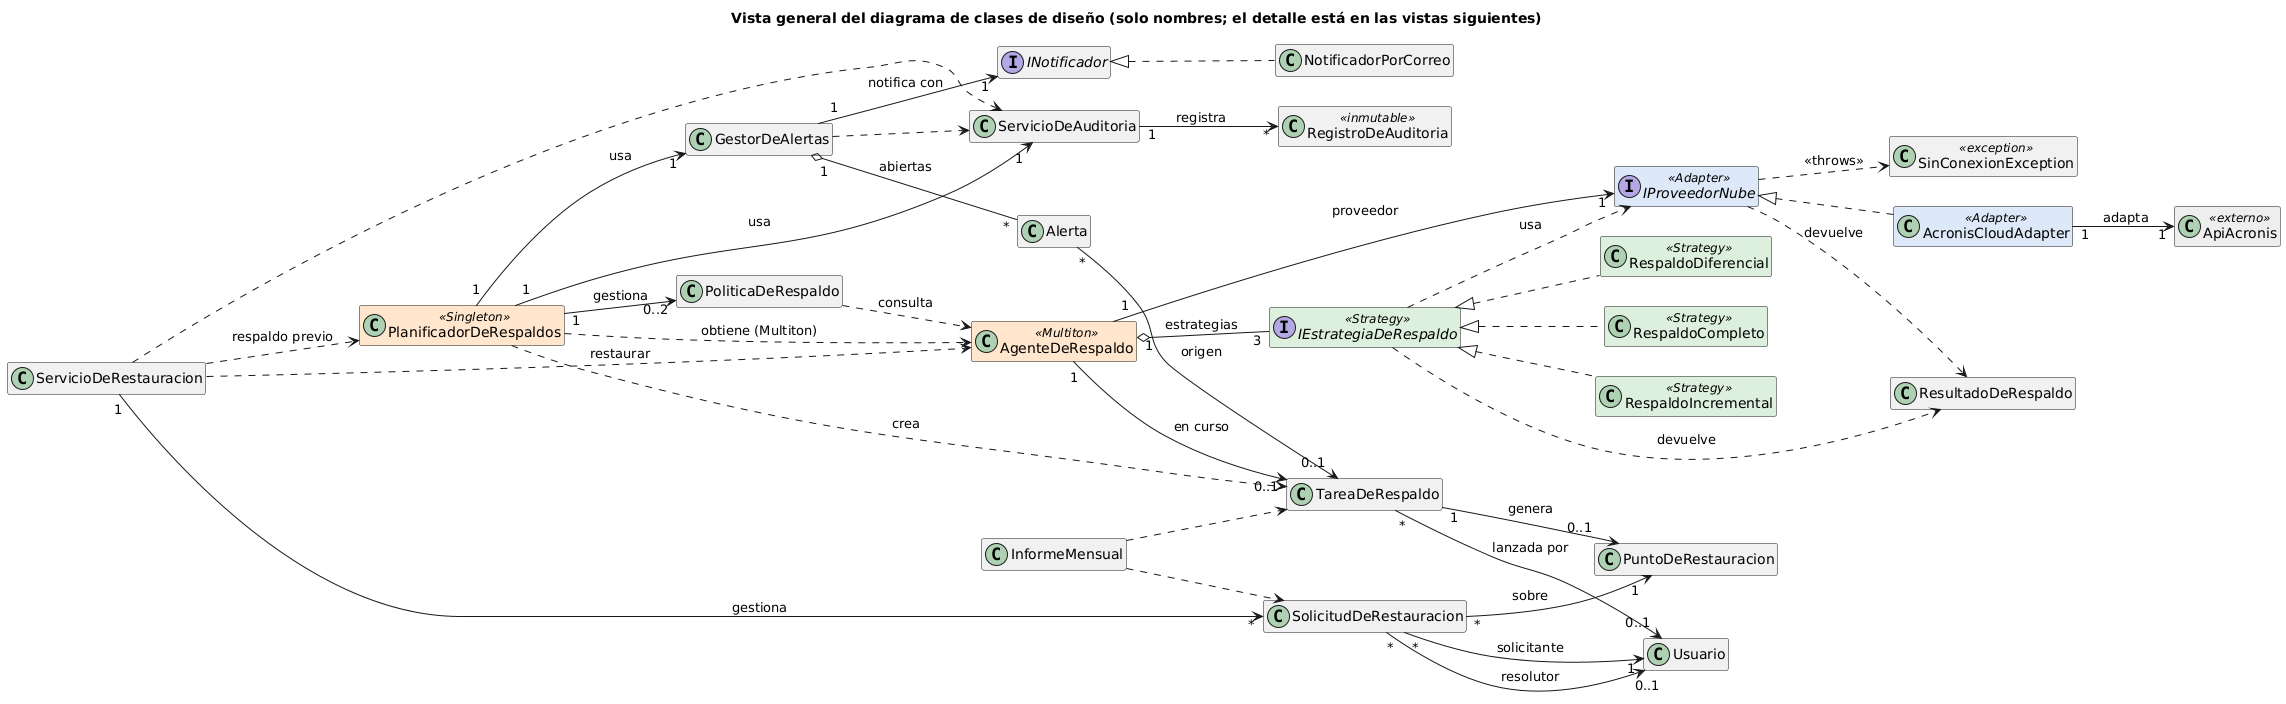

The diagram above was rendered by PlantUML. Its source (embedded in the PNG):
@startuml 06-clases-vista-general
title Vista general del diagrama de clases de diseño (solo nombres; el detalle está en las vistas siguientes)
skinparam shadowing false
skinparam defaultFontName Arial
skinparam classAttributeIconSize 0
skinparam nodesep 30
skinparam ranksep 50
skinparam class {
  BackgroundColor<<Singleton>> #FFE6CC
  BackgroundColor<<Multiton>> #FFE6CC
  BackgroundColor<<Strategy>> #DDF0DD
  BackgroundColor<<Adapter>> #DDE8F8
  BackgroundColor<<externo>> #EEEEEE
}
hide empty members
left to right direction
class PlanificadorDeRespaldos <<Singleton>>
class AgenteDeRespaldo <<Multiton>>
class PoliticaDeRespaldo
class TareaDeRespaldo
class PuntoDeRestauracion
class ResultadoDeRespaldo
interface IEstrategiaDeRespaldo <<Strategy>>
class RespaldoCompleto <<Strategy>>
class RespaldoIncremental <<Strategy>>
class RespaldoDiferencial <<Strategy>>
interface IProveedorNube <<Adapter>>
class AcronisCloudAdapter <<Adapter>>
class ApiAcronis <<externo>>
class SinConexionException <<exception>>
class GestorDeAlertas
class Alerta
interface INotificador
class NotificadorPorCorreo
class ServicioDeAuditoria
class RegistroDeAuditoria <<inmutable>>
class SolicitudDeRestauracion
class ServicioDeRestauracion
class Usuario
class InformeMensual
IEstrategiaDeRespaldo <|.. RespaldoCompleto
IEstrategiaDeRespaldo <|.. RespaldoIncremental
IEstrategiaDeRespaldo <|.. RespaldoDiferencial
IProveedorNube <|.. AcronisCloudAdapter
INotificador <|.. NotificadorPorCorreo
PlanificadorDeRespaldos "1" --> "0..2" PoliticaDeRespaldo : gestiona
PlanificadorDeRespaldos "1" --> "1" GestorDeAlertas : usa
PlanificadorDeRespaldos "1" --> "1" ServicioDeAuditoria : usa
AgenteDeRespaldo "1" --> "1" IProveedorNube : proveedor
AgenteDeRespaldo "1" o-- "3" IEstrategiaDeRespaldo : estrategias
AgenteDeRespaldo "1" --> "0..1" TareaDeRespaldo : en curso
AcronisCloudAdapter "1" --> "1" ApiAcronis : adapta
TareaDeRespaldo "1" --> "0..1" PuntoDeRestauracion : genera
TareaDeRespaldo "*" --> "0..1" Usuario : lanzada por
SolicitudDeRestauracion "*" --> "1" PuntoDeRestauracion : sobre
SolicitudDeRestauracion "*" --> "1" Usuario : solicitante
SolicitudDeRestauracion "*" --> "0..1" Usuario : resolutor
Alerta "*" --> "0..1" TareaDeRespaldo : origen
GestorDeAlertas "1" --> "1" INotificador : notifica con
GestorDeAlertas "1" o-- "*" Alerta : abiertas
ServicioDeAuditoria "1" --> "*" RegistroDeAuditoria : registra
ServicioDeRestauracion "1" --> "*" SolicitudDeRestauracion : gestiona
PlanificadorDeRespaldos ..> AgenteDeRespaldo : obtiene (Multiton)
PlanificadorDeRespaldos ..> TareaDeRespaldo : crea
PoliticaDeRespaldo ..> AgenteDeRespaldo : consulta
IEstrategiaDeRespaldo ..> IProveedorNube : usa
IEstrategiaDeRespaldo ..> ResultadoDeRespaldo : devuelve
IProveedorNube ..> ResultadoDeRespaldo : devuelve
IProveedorNube ..> SinConexionException : <<throws>>
GestorDeAlertas ..> ServicioDeAuditoria
ServicioDeRestauracion ..> PlanificadorDeRespaldos : respaldo previo
ServicioDeRestauracion ..> AgenteDeRespaldo : restaurar
ServicioDeRestauracion ..> ServicioDeAuditoria
InformeMensual ..> TareaDeRespaldo
InformeMensual ..> SolicitudDeRestauracion
@enduml